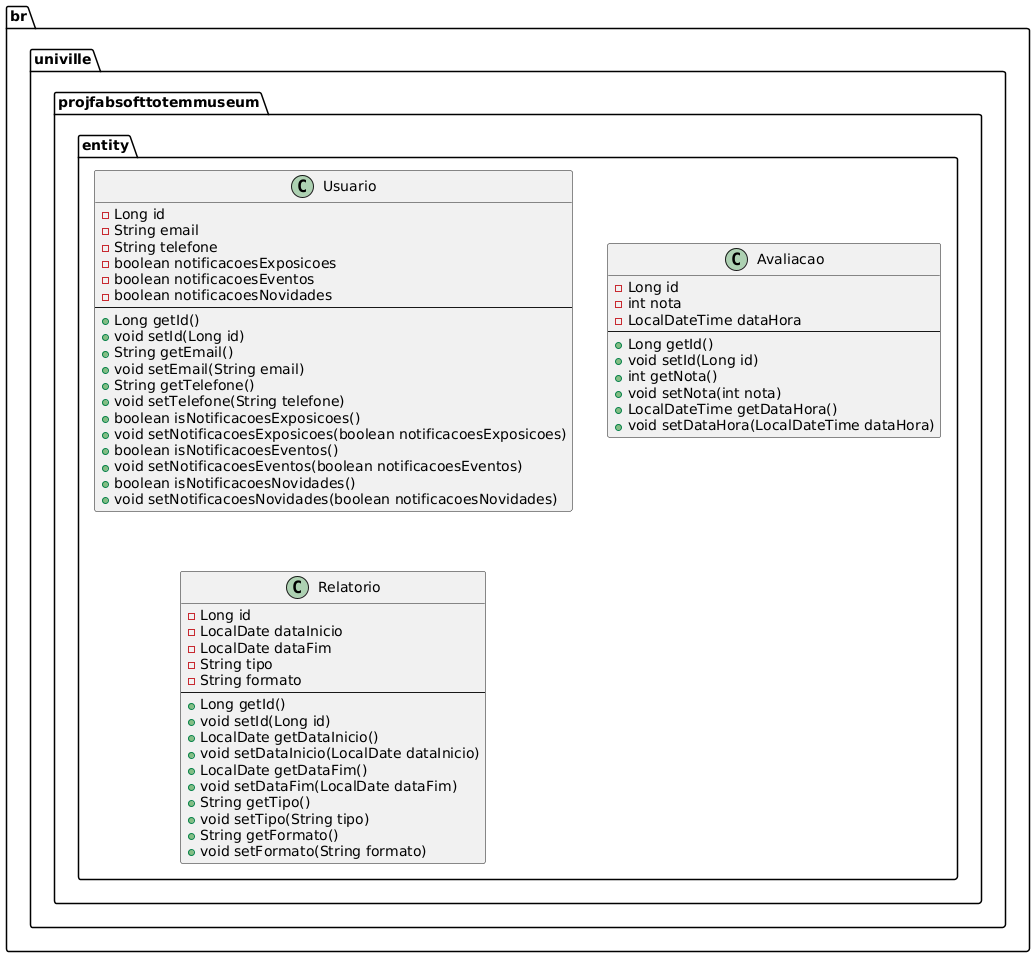

The diagram above was rendered by PlantUML. Its source (embedded in the PNG):
@startuml
package br.univille.projfabsofttotemmuseum.entity {
    class Usuario {
        - Long id
        - String email
        - String telefone
        - boolean notificacoesExposicoes
        - boolean notificacoesEventos
        - boolean notificacoesNovidades
        --
        + Long getId()
        + void setId(Long id)
        + String getEmail()
        + void setEmail(String email)
        + String getTelefone()
        + void setTelefone(String telefone)
        + boolean isNotificacoesExposicoes()
        + void setNotificacoesExposicoes(boolean notificacoesExposicoes)
        + boolean isNotificacoesEventos()
        + void setNotificacoesEventos(boolean notificacoesEventos)
        + boolean isNotificacoesNovidades()
        + void setNotificacoesNovidades(boolean notificacoesNovidades)
    }

    class Avaliacao {
        - Long id
        - int nota
        - LocalDateTime dataHora
        --
        + Long getId()
        + void setId(Long id)
        + int getNota()
        + void setNota(int nota)
        + LocalDateTime getDataHora()
        + void setDataHora(LocalDateTime dataHora)
    }

    class Relatorio {
        - Long id
        - LocalDate dataInicio
        - LocalDate dataFim
        - String tipo
        - String formato
        --
        + Long getId()
        + void setId(Long id)
        + LocalDate getDataInicio()
        + void setDataInicio(LocalDate dataInicio)
        + LocalDate getDataFim()
        + void setDataFim(LocalDate dataFim)
        + String getTipo()
        + void setTipo(String tipo)
        + String getFormato()
        + void setFormato(String formato)
    }
}
@enduml